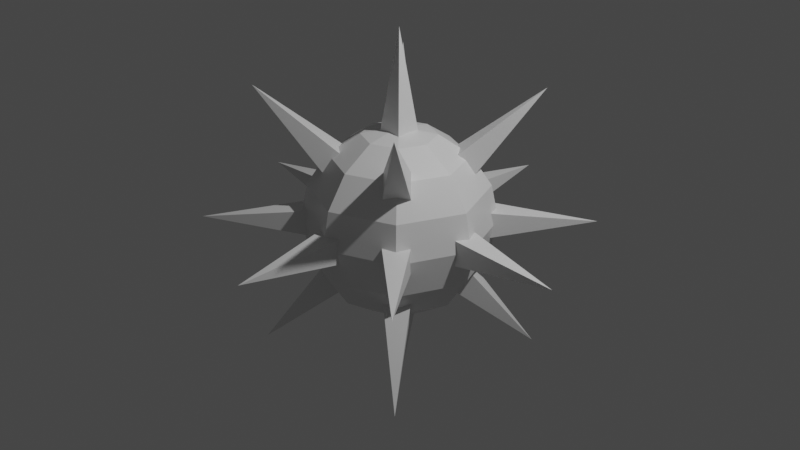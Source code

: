 # Source: spike-ball.blend  (saved by Blender 3.0.42; exported with 4.5.12 LTS)
import bpy
from mathutils import Matrix  # noqa: F401  (used for matrix-valued properties, if any)

bpy.ops.wm.read_factory_settings(use_empty=True)
scene = bpy.context.scene
scene.name = 'Scene'

# ---- collections
col_collection = bpy.data.collections.new('Collection'); scene.collection.children.link(col_collection)

# ---- materials (node trees are filled in below, after node groups)
mat_material = bpy.data.materials.new('Material')
mat_material.alpha_threshold = 0.0
mat_material.use_transparent_shadow = False
mat_material.line_color = (0.0, 0.0, 0.0, 1.0)

# ---- material node trees
mat_material.use_nodes = True; mat_material.node_tree.nodes.clear()
_N = mat_material.node_tree.nodes; _L = mat_material.node_tree.links
n0 = _N.new('ShaderNodeOutputMaterial'); n0.name = 'Material Output'; n0.location = (300, 300)
n1 = _N.new('ShaderNodeBsdfPrincipled'); n1.name = 'Principled BSDF'; n1.location = (10, 300)
n1.distribution = 'GGX'
n1.subsurface_method = 'RANDOM_WALK_SKIN'
n1.inputs[2].default_value = 0.4
n1.inputs[3].default_value = 1.45
n1.inputs[27].default_value = (0.0, 0.0, 0.0, 1.0)
n1.inputs[28].default_value = 1.0
_L.new(n1.outputs[0], n0.inputs[0])
n0.is_active_output = True

# ---- world
world_world = bpy.data.worlds.new('World'); scene.world = world_world
world_world.use_nodes = True; world_world.node_tree.nodes.clear()
_N = world_world.node_tree.nodes; _L = world_world.node_tree.links
n0 = _N.new('ShaderNodeOutputWorld'); n0.name = 'World Output'; n0.location = (300, 300)
n1 = _N.new('ShaderNodeBackground'); n1.name = 'Background'; n1.location = (10, 300)
n1.inputs[0].default_value = (0.05088, 0.05088, 0.05088, 1.0)
_L.new(n1.outputs[0], n0.inputs[0])
n0.is_active_output = True
world_world.color = (0.05088, 0.05088, 0.05088)
world_world.use_sun_shadow = False
world_world.sun_shadow_jitter_overblur = 0.0

# ---- cameras
cam_camera = bpy.data.cameras.new('Camera')
cam_camera.clip_end = 100.0
cam_camera.ortho_scale = 7.314

# ---- lights
light_light = bpy.data.lights.new('Light', 'POINT')
light_light.transmission_factor = 0.0
light_light.energy = 1000.0
light_light.shadow_soft_size = 0.1
light_light.shadow_maximum_resolution = 0.006
light_light.use_absolute_resolution = True

# ---- meshes
me_cube = bpy.data.meshes.new('Cube')
me_cube.from_pydata([(0.0, 0.3827, 0.9239), (0.0, 0.7071, 0.7071), (0.0, 0.9239, 0.3827), (0.0, 1.0, -4.371e-08), (0.0, 0.9239, -0.3827), (0.0, 0.7071, -0.7071), (0.0, 0.3827, -0.9239), (0.2706, 0.2706, 0.9239), (0.5, 0.5, 0.7071), (0.6533, 0.6533, 0.3827), (0.7071, 0.7071, -4.371e-08), (0.6533, 0.6533, -0.3827), (0.5, 0.5, -0.7071), (0.2706, 0.2706, -0.9239), (0.3827, -8.521e-08, 0.9239), (0.7071, -8.521e-08, 0.7071), (0.9239, -8.521e-08, 0.3827), (1.0, -5.541e-08, -4.371e-08), (0.9239, -5.541e-08, -0.3827), (0.7071, -8.521e-08, -0.7071), (0.3827, -8.521e-08, -0.9239), (0.2706, -0.2706, 0.9239), (0.5, -0.5, 0.7071), (0.6533, -0.6533, 0.3827), (0.7071, -0.7071, -4.371e-08), (0.6533, -0.6533, -0.3827), (0.5, -0.5, -0.7071), (0.2706, -0.2706, -0.9239), (2.213e-09, -0.3827, 0.9239), (3.201e-08, -0.7071, 0.7071), (3.201e-08, -0.9239, 0.3827), (2.213e-09, -1.0, -4.371e-08), (2.213e-09, -0.9239, -0.3827), (3.201e-08, -0.7071, -0.7071), (2.213e-09, -0.3827, -0.9239), (-6.182e-08, -1.492e-07, 1.0), (-0.2706, -0.2706, 0.9239), (-0.5, -0.5, 0.7071), (-0.6533, -0.6533, 0.3827), (-0.7071, -0.7071, -4.371e-08), (-0.6533, -0.6533, -0.3827), (-0.5, -0.5, -0.7071), (-0.2706, -0.2706, -0.9239), (-0.3827, -8.521e-08, 0.9239), (-0.7071, -8.521e-08, 0.7071), (-0.9239, -8.521e-08, 0.3827), (-1.0, -5.541e-08, -4.371e-08), (-0.9239, -5.541e-08, -0.3827), (-0.7071, -8.521e-08, -0.7071), (-0.3827, -8.521e-08, -0.9239), (0.0, -8.742e-08, -1.0), (-0.2706, 0.2706, 0.9239), (-0.5, 0.5, 0.7071), (-0.6533, 0.6533, 0.3827), (-0.7071, 0.7071, -4.371e-08), (-0.6533, 0.6533, -0.3827), (-0.5, 0.5, -0.7071), (-0.2706, 0.2706, -0.9239), (-0.25, -0.25, 0.0), (0.0, 0.0, 2.0), (-0.25, 0.25, 0.0), (0.25, -0.25, 0.0), (0.25, 0.25, 0.0), (0.0, -0.25, 0.25), (2.0, 2.687e-07, 1.192e-07), (-5.96e-08, 0.25, 0.25), (5.96e-08, -0.25, -0.25), (0.0, 0.25, -0.25), (0.25, -0.25, -1.49e-08), (2.384e-07, 5.374e-07, -2.0), (0.25, 0.25, 1.192e-07), (-0.25, -0.25, -1.192e-07), (-0.25, 0.25, 1.49e-08), (4.47e-08, -0.25, -0.25), (-2.0, 2.687e-07, -3.576e-07), (1.043e-07, 0.25, -0.25), (-1.043e-07, -0.25, 0.25), (-4.47e-08, 0.25, 0.25), (-0.25, -5.96e-08, -0.25), (1.192e-07, 2.0, -3.576e-07), (0.25, -8.941e-08, -0.25), (-0.25, 8.941e-08, 0.25), (0.25, 5.96e-08, 0.25), (0.25, 9.735e-08, -0.25), (1.828e-07, -2.0, -3.576e-07), (-0.25, 5.166e-08, -0.25), (0.25, -5.166e-08, 0.25), (-0.25, -9.735e-08, 0.25), (0.1768, -0.1768, -0.25), (-1.414, -1.414, -3.576e-07), (-0.1768, 0.1768, -0.25), (0.1768, -0.1768, 0.25), (-0.1768, 0.1768, 0.25), (-0.1768, -0.1768, -0.25), (-1.414, 1.414, -3.576e-07), (0.1768, 0.1768, -0.25), (-0.1768, -0.1768, 0.25), (0.1768, 0.1768, 0.25), (-0.1768, 0.1768, -0.25), (1.414, 1.414, -3.576e-07), (0.1768, -0.1768, -0.25), (-0.1768, 0.1768, 0.25), (0.1768, -0.1768, 0.25), (0.1768, 0.1768, -0.25), (1.414, -1.414, -3.576e-07), (-0.1768, -0.1768, -0.25), (0.1768, 0.1768, 0.25), (-0.1768, -0.1768, 0.25), (0.05178, -0.3018, -0.1768), (-1.0, -1.0, 1.414), (-0.3018, 0.05178, -0.1768), (0.3018, -0.05178, 0.1768), (-0.05178, 0.3018, 0.1768), (-0.3018, 0.05178, -0.1768), (1.0, 1.0, -1.414), (0.05178, -0.3018, -0.1768), (-0.05178, 0.3018, 0.1768), (0.3018, -0.05178, 0.1768), (-0.3018, -0.05178, -0.1768), (-1.0, 1.0, 1.414), (0.05178, 0.3018, -0.1768), (-0.05178, -0.3018, 0.1768), (0.3018, 0.05178, 0.1768), (0.05178, 0.3018, -0.1768), (1.0, -1.0, -1.414), (-0.3018, -0.05178, -0.1768), (0.3018, 0.05178, 0.1768), (-0.05178, -0.3018, 0.1768), (-0.05178, 0.3018, -0.1768), (1.0, 1.0, 1.414), (0.3018, -0.05178, -0.1768), (-0.3018, 0.05178, 0.1768), (0.05178, -0.3018, 0.1768), (0.3018, -0.05178, -0.1768), (-1.0, -1.0, -1.414), (-0.05178, 0.3018, -0.1768), (0.05178, -0.3018, 0.1768), (-0.3018, 0.05178, 0.1768), (0.3018, 0.05178, -0.1768), (1.0, -1.0, 1.414), (-0.05178, -0.3018, -0.1768), (0.05178, 0.3018, 0.1768), (-0.3018, -0.05178, 0.1768), (-0.05178, -0.3018, -0.1768), (-1.0, 1.0, -1.414), (0.3018, 0.05178, -0.1768), (-0.3018, -0.05178, 0.1768), (0.05178, 0.3018, 0.1768)], [], [(50, 6, 13), (5, 4, 11, 12), (3, 2, 9, 10), (1, 0, 7, 8), (6, 5, 12, 13), (4, 3, 10, 11), (2, 1, 8, 9), (0, 35, 7), (8, 7, 14, 15), (13, 12, 19, 20), (11, 10, 17, 18), (9, 8, 15, 16), (7, 35, 14), (50, 13, 20), (12, 11, 18, 19), (10, 9, 16, 17), (20, 19, 26, 27), (18, 17, 24, 25), (16, 15, 22, 23), (14, 35, 21), (50, 20, 27), (19, 18, 25, 26), (17, 16, 23, 24), (15, 14, 21, 22), (21, 35, 28), (50, 27, 34), (26, 25, 32, 33), (24, 23, 30, 31), (22, 21, 28, 29), (27, 26, 33, 34), (25, 24, 31, 32), (23, 22, 29, 30), (33, 32, 40, 41), (31, 30, 38, 39), (29, 28, 36, 37), (34, 33, 41, 42), (32, 31, 39, 40), (30, 29, 37, 38), (28, 35, 36), (50, 34, 42), (42, 41, 48, 49), (40, 39, 46, 47), (38, 37, 44, 45), (36, 35, 43), (50, 42, 49), (41, 40, 47, 48), (39, 38, 45, 46), (37, 36, 43, 44), (47, 46, 54, 55), (45, 44, 52, 53), (43, 35, 51), (50, 49, 57), (48, 47, 55, 56), (46, 45, 53, 54), (44, 43, 51, 52), (49, 48, 56, 57), (50, 57, 6), (56, 55, 4, 5), (54, 53, 2, 3), (52, 51, 0, 1), (57, 56, 5, 6), (55, 54, 3, 4), (53, 52, 1, 2), (51, 35, 0), (58, 59, 60), (60, 59, 62), (62, 59, 61), (61, 59, 58), (63, 64, 65), (65, 64, 67), (67, 64, 66), (66, 64, 63), (68, 69, 70), (70, 69, 72), (72, 69, 71), (71, 69, 68), (73, 74, 75), (75, 74, 77), (77, 74, 76), (76, 74, 73), (78, 79, 80), (80, 79, 82), (82, 79, 81), (81, 79, 78), (83, 84, 85), (85, 84, 87), (87, 84, 86), (86, 84, 83), (88, 89, 90), (90, 89, 92), (92, 89, 91), (91, 89, 88), (93, 94, 95), (95, 94, 97), (97, 94, 96), (96, 94, 93), (98, 99, 100), (100, 99, 102), (102, 99, 101), (101, 99, 98), (103, 104, 105), (105, 104, 107), (107, 104, 106), (106, 104, 103), (108, 109, 110), (110, 109, 112), (112, 109, 111), (111, 109, 108), (113, 114, 115), (115, 114, 117), (117, 114, 116), (116, 114, 113), (118, 119, 120), (120, 119, 122), (122, 119, 121), (121, 119, 118), (123, 124, 125), (125, 124, 127), (127, 124, 126), (126, 124, 123), (128, 129, 130), (130, 129, 132), (132, 129, 131), (131, 129, 128), (133, 134, 135), (135, 134, 137), (137, 134, 136), (136, 134, 133), (138, 139, 140), (140, 139, 142), (142, 139, 141), (141, 139, 138), (143, 144, 145), (145, 144, 147), (147, 144, 146), (146, 144, 143)])
_uv = me_cube.uv_layers.new(name='UVMap')
_uv.uv.foreach_set('vector', [0.6875, 0.0, 0.75, 0.125, 0.625, 0.125, 0.75, 0.25, 0.75, 0.375, 0.625, 0.375, 0.625, 0.25, 0.75, 0.5, 0.75, 0.625, 0.625, 0.625, 0.625, 0.5, 0.75, 0.75, 0.75, 0.875, 0.625, 0.875, 0.625, 0.75, 0.75, 0.125, 0.75, 0.25, 0.625, 0.25, 0.625, 0.125, 0.75, 0.375, 0.75, 0.5, 0.625, 0.5, 0.625, 0.375, 0.75, 0.625, 0.75, 0.75, 0.625, 0.75, 0.625, 0.625, 0.75, 0.875, 0.6875, 1.0, 0.625, 0.875, 0.625, 0.75, 0.625, 0.875, 0.5, 0.875, 0.5, 0.75, 0.625, 0.125, 0.625, 0.25, 0.5, 0.25, 0.5, 0.125, 0.625, 0.375, 0.625, 0.5, 0.5, 0.5, 0.5, 0.375, 0.625, 0.625, 0.625, 0.75, 0.5, 0.75, 0.5, 0.625, 0.625, 0.875, 0.5625, 1.0, 0.5, 0.875, 0.5625, 0.0, 0.625, 0.125, 0.5, 0.125, 0.625, 0.25, 0.625, 0.375, 0.5, 0.375, 0.5, 0.25, 0.625, 0.5, 0.625, 0.625, 0.5, 0.625, 0.5, 0.5, 0.5, 0.125, 0.5, 0.25, 0.375, 0.25, 0.375, 0.125, 0.5, 0.375, 0.5, 0.5, 0.375, 0.5, 0.375, 0.375, 0.5, 0.625, 0.5, 0.75, 0.375, 0.75, 0.375, 0.625, 0.5, 0.875, 0.4375, 1.0, 0.375, 0.875, 0.4375, 0.0, 0.5, 0.125, 0.375, 0.125, 0.5, 0.25, 0.5, 0.375, 0.375, 0.375, 0.375, 0.25, 0.5, 0.5, 0.5, 0.625, 0.375, 0.625, 0.375, 0.5, 0.5, 0.75, 0.5, 0.875, 0.375, 0.875, 0.375, 0.75, 0.375, 0.875, 0.3125, 1.0, 0.25, 0.875, 0.3125, 0.0, 0.375, 0.125, 0.25, 0.125, 0.375, 0.25, 0.375, 0.375, 0.25, 0.375, 0.25, 0.25, 0.375, 0.5, 0.375, 0.625, 0.25, 0.625, 0.25, 0.5, 0.375, 0.75, 0.375, 0.875, 0.25, 0.875, 0.25, 0.75, 0.375, 0.125, 0.375, 0.25, 0.25, 0.25, 0.25, 0.125, 0.375, 0.375, 0.375, 0.5, 0.25, 0.5, 0.25, 0.375, 0.375, 0.625, 0.375, 0.75, 0.25, 0.75, 0.25, 0.625, 0.25, 0.25, 0.25, 0.375, 0.125, 0.375, 0.125, 0.25, 0.25, 0.5, 0.25, 0.625, 0.125, 0.625, 0.125, 0.5, 0.25, 0.75, 0.25, 0.875, 0.125, 0.875, 0.125, 0.75, 0.25, 0.125, 0.25, 0.25, 0.125, 0.25, 0.125, 0.125, 0.25, 0.375, 0.25, 0.5, 0.125, 0.5, 0.125, 0.375, 0.25, 0.625, 0.25, 0.75, 0.125, 0.75, 0.125, 0.625, 0.25, 0.875, 0.1875, 1.0, 0.125, 0.875, 0.1875, 0.0, 0.25, 0.125, 0.125, 0.125, 0.125, 0.125, 0.125, 0.25, 0.0, 0.25, 0.0, 0.125, 0.125, 0.375, 0.125, 0.5, 0.0, 0.5, 0.0, 0.375, 0.125, 0.625, 0.125, 0.75, 0.0, 0.75, 0.0, 0.625, 0.125, 0.875, 0.0625, 1.0, 0.0, 0.875, 0.0625, 0.0, 0.125, 0.125, 0.0, 0.125, 0.125, 0.25, 0.125, 0.375, 0.0, 0.375, 0.0, 0.25, 0.125, 0.5, 0.125, 0.625, 0.0, 0.625, 0.0, 0.5, 0.125, 0.75, 0.125, 0.875, 0.0, 0.875, 0.0, 0.75, 1.0, 0.375, 1.0, 0.5, 0.875, 0.5, 0.875, 0.375, 1.0, 0.625, 1.0, 0.75, 0.875, 0.75, 0.875, 0.625, 1.0, 0.875, 0.9375, 1.0, 0.875, 0.875, 0.9375, 0.0, 1.0, 0.125, 0.875, 0.125, 1.0, 0.25, 1.0, 0.375, 0.875, 0.375, 0.875, 0.25, 1.0, 0.5, 1.0, 0.625, 0.875, 0.625, 0.875, 0.5, 1.0, 0.75, 1.0, 0.875, 0.875, 0.875, 0.875, 0.75, 1.0, 0.125, 1.0, 0.25, 0.875, 0.25, 0.875, 0.125, 0.8125, 0.0, 0.875, 0.125, 0.75, 0.125, 0.875, 0.25, 0.875, 0.375, 0.75, 0.375, 0.75, 0.25, 0.875, 0.5, 0.875, 0.625, 0.75, 0.625, 0.75, 0.5, 0.875, 0.75, 0.875, 0.875, 0.75, 0.875, 0.75, 0.75, 0.875, 0.125, 0.875, 0.25, 0.75, 0.25, 0.75, 0.125, 0.875, 0.375, 0.875, 0.5, 0.75, 0.5, 0.75, 0.375, 0.875, 0.625, 0.875, 0.75, 0.75, 0.75, 0.75, 0.625, 0.875, 0.875, 0.8125, 1.0, 0.75, 0.875, 0.375, 0.0, 0.625, 0.25, 0.375, 0.25, 0.375, 0.25, 0.625, 0.5, 0.375, 0.5, 0.375, 0.5, 0.625, 0.75, 0.375, 0.75, 0.375, 0.75, 0.625, 1.0, 0.375, 1.0, 0.375, 0.0, 0.625, 0.25, 0.375, 0.25, 0.375, 0.25, 0.625, 0.5, 0.375, 0.5, 0.375, 0.5, 0.625, 0.75, 0.375, 0.75, 0.375, 0.75, 0.625, 1.0, 0.375, 1.0, 0.375, 0.0, 0.625, 0.25, 0.375, 0.25, 0.375, 0.25, 0.625, 0.5, 0.375, 0.5, 0.375, 0.5, 0.625, 0.75, 0.375, 0.75, 0.375, 0.75, 0.625, 1.0, 0.375, 1.0, 0.375, 0.0, 0.625, 0.25, 0.375, 0.25, 0.375, 0.25, 0.625, 0.5, 0.375, 0.5, 0.375, 0.5, 0.625, 0.75, 0.375, 0.75, 0.375, 0.75, 0.625, 1.0, 0.375, 1.0, 0.375, 0.0, 0.625, 0.25, 0.375, 0.25, 0.375, 0.25, 0.625, 0.5, 0.375, 0.5, 0.375, 0.5, 0.625, 0.75, 0.375, 0.75, 0.375, 0.75, 0.625, 1.0, 0.375, 1.0, 0.375, 0.0, 0.625, 0.25, 0.375, 0.25, 0.375, 0.25, 0.625, 0.5, 0.375, 0.5, 0.375, 0.5, 0.625, 0.75, 0.375, 0.75, 0.375, 0.75, 0.625, 1.0, 0.375, 1.0, 0.375, 0.0, 0.625, 0.25, 0.375, 0.25, 0.375, 0.25, 0.625, 0.5, 0.375, 0.5, 0.375, 0.5, 0.625, 0.75, 0.375, 0.75, 0.375, 0.75, 0.625, 1.0, 0.375, 1.0, 0.375, 0.0, 0.625, 0.25, 0.375, 0.25, 0.375, 0.25, 0.625, 0.5, 0.375, 0.5, 0.375, 0.5, 0.625, 0.75, 0.375, 0.75, 0.375, 0.75, 0.625, 1.0, 0.375, 1.0, 0.375, 0.0, 0.625, 0.25, 0.375, 0.25, 0.375, 0.25, 0.625, 0.5, 0.375, 0.5, 0.375, 0.5, 0.625, 0.75, 0.375, 0.75, 0.375, 0.75, 0.625, 1.0, 0.375, 1.0, 0.375, 0.0, 0.625, 0.25, 0.375, 0.25, 0.375, 0.25, 0.625, 0.5, 0.375, 0.5, 0.375, 0.5, 0.625, 0.75, 0.375, 0.75, 0.375, 0.75, 0.625, 1.0, 0.375, 1.0, 0.375, 0.0, 0.625, 0.25, 0.375, 0.25, 0.375, 0.25, 0.625, 0.5, 0.375, 0.5, 0.375, 0.5, 0.625, 0.75, 0.375, 0.75, 0.375, 0.75, 0.625, 1.0, 0.375, 1.0, 0.375, 0.0, 0.625, 0.25, 0.375, 0.25, 0.375, 0.25, 0.625, 0.5, 0.375, 0.5, 0.375, 0.5, 0.625, 0.75, 0.375, 0.75, 0.375, 0.75, 0.625, 1.0, 0.375, 1.0, 0.375, 0.0, 0.625, 0.25, 0.375, 0.25, 0.375, 0.25, 0.625, 0.5, 0.375, 0.5, 0.375, 0.5, 0.625, 0.75, 0.375, 0.75, 0.375, 0.75, 0.625, 1.0, 0.375, 1.0, 0.375, 0.0, 0.625, 0.25, 0.375, 0.25, 0.375, 0.25, 0.625, 0.5, 0.375, 0.5, 0.375, 0.5, 0.625, 0.75, 0.375, 0.75, 0.375, 0.75, 0.625, 1.0, 0.375, 1.0, 0.375, 0.0, 0.625, 0.25, 0.375, 0.25, 0.375, 0.25, 0.625, 0.5, 0.375, 0.5, 0.375, 0.5, 0.625, 0.75, 0.375, 0.75, 0.375, 0.75, 0.625, 1.0, 0.375, 1.0, 0.375, 0.0, 0.625, 0.25, 0.375, 0.25, 0.375, 0.25, 0.625, 0.5, 0.375, 0.5, 0.375, 0.5, 0.625, 0.75, 0.375, 0.75, 0.375, 0.75, 0.625, 1.0, 0.375, 1.0, 0.375, 0.0, 0.625, 0.25, 0.375, 0.25, 0.375, 0.25, 0.625, 0.5, 0.375, 0.5, 0.375, 0.5, 0.625, 0.75, 0.375, 0.75, 0.375, 0.75, 0.625, 1.0, 0.375, 1.0, 0.375, 0.0, 0.625, 0.25, 0.375, 0.25, 0.375, 0.25, 0.625, 0.5, 0.375, 0.5, 0.375, 0.5, 0.625, 0.75, 0.375, 0.75, 0.375, 0.75, 0.625, 1.0, 0.375, 1.0])
me_cube.materials.append(mat_material)
me_cube.use_remesh_preserve_volume = False
me_cube.use_remesh_preserve_attributes = False
me_cube.use_mirror_vertex_groups = False
me_cube.update()

# ---- objects
ob_spikeball = bpy.data.objects.new('SpikeBall', me_cube)
ob_light = bpy.data.objects.new('Light', light_light)
ob_camera = bpy.data.objects.new('Camera', cam_camera)

# ---- transforms, parenting, visibility, modifiers, constraints
ob_spikeball.location = (0.0, 0.0, 0.0)
ob_spikeball.lock_rotations_4d = False
ob_spikeball.empty_display_type = 'ARROWS'
ob_spikeball.lineart.crease_threshold = 0.0
ob_light.location = (4.076, 1.005, 5.904)
ob_light.rotation_euler = (0.6503, 0.05522, 1.866)
ob_light.lock_rotations_4d = False
ob_light.empty_display_type = 'ARROWS'
ob_light.color = (0.0, 0.0, 0.0, 0.0)
ob_light.lineart.crease_threshold = 0.0
ob_camera.location = (7.359, -6.926, 4.958)
ob_camera.rotation_euler = (1.109, 0.0, 0.8149)
ob_camera.lock_rotations_4d = False
ob_camera.empty_display_type = 'ARROWS'
ob_camera.color = (0.0, 0.0, 0.0, 0.0)
ob_camera.display_type = 'WIRE'
ob_camera.lineart.crease_threshold = 0.0

# ---- collection membership
col_collection.objects.link(ob_spikeball)
col_collection.objects.link(ob_light)
col_collection.objects.link(ob_camera)

# ---- scene / render settings (as saved in the file)
scene.camera = ob_camera
scene.frame_start = 1; scene.frame_end = 250; scene.frame_set(1)
scene.render.engine = 'BLENDER_EEVEE_NEXT'
scene.cycles.sampling_pattern = 'TABULATED_SOBOL'
scene.cycles.use_light_tree = False
scene.view_settings.view_transform = 'Filmic'
bpy.context.view_layer.update()
